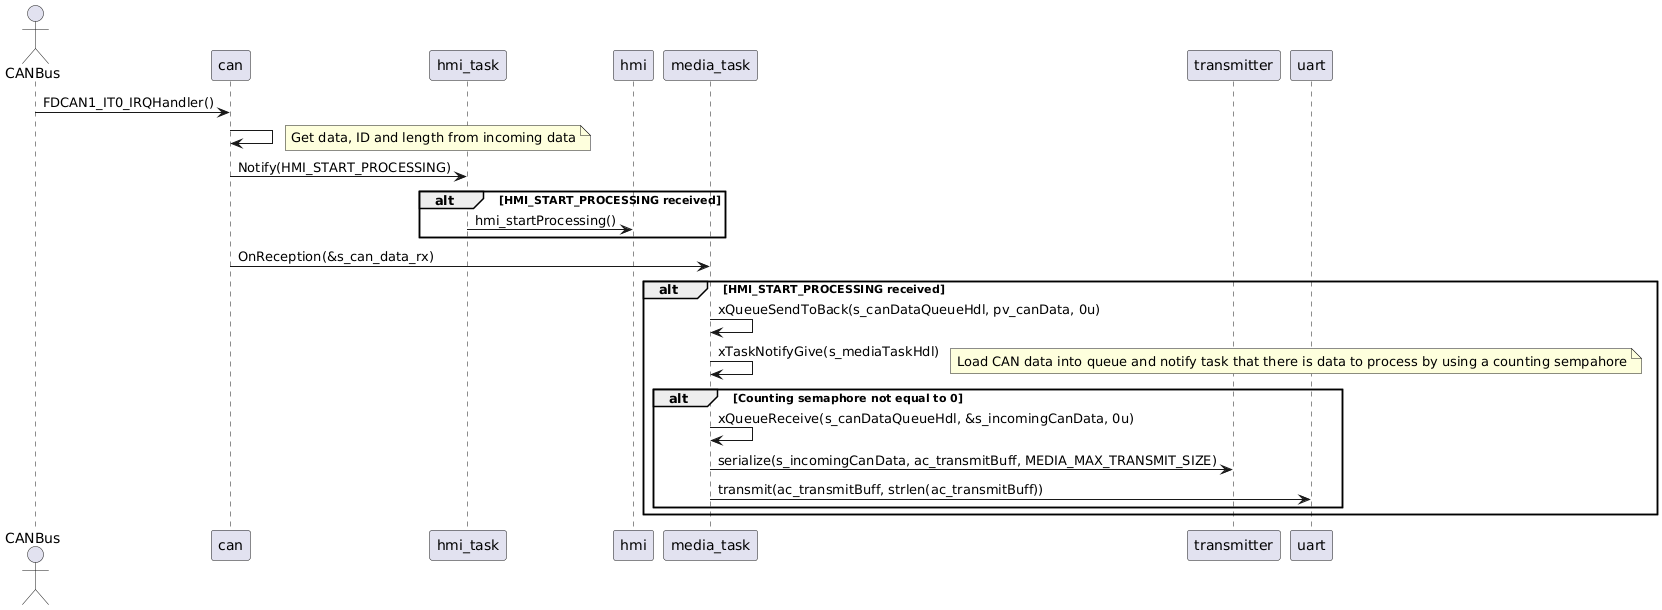

The diagram above was rendered by PlantUML. Its source (embedded in the PNG):
@startuml
actor CANBus
CANBus -> can : FDCAN1_IT0_IRQHandler()
can -> can 
note right
Get data, ID and length from incoming data
end note
can -> hmi_task : Notify(HMI_START_PROCESSING)
alt HMI_START_PROCESSING received
    hmi_task -> hmi : hmi_startProcessing()
end
can -> media_task : OnReception(&s_can_data_rx)
alt HMI_START_PROCESSING received
    media_task -> media_task : xQueueSendToBack(s_canDataQueueHdl, pv_canData, 0u)
    media_task -> media_task : xTaskNotifyGive(s_mediaTaskHdl)
    note right
        Load CAN data into queue and notify task that there is data to process by using a counting sempahore
    end note
    alt Counting semaphore not equal to 0
        media_task -> media_task : xQueueReceive(s_canDataQueueHdl, &s_incomingCanData, 0u)
        media_task -> transmitter : serialize(s_incomingCanData, ac_transmitBuff, MEDIA_MAX_TRANSMIT_SIZE)
        media_task -> uart : transmit(ac_transmitBuff, strlen(ac_transmitBuff))
    end
end
@enduml